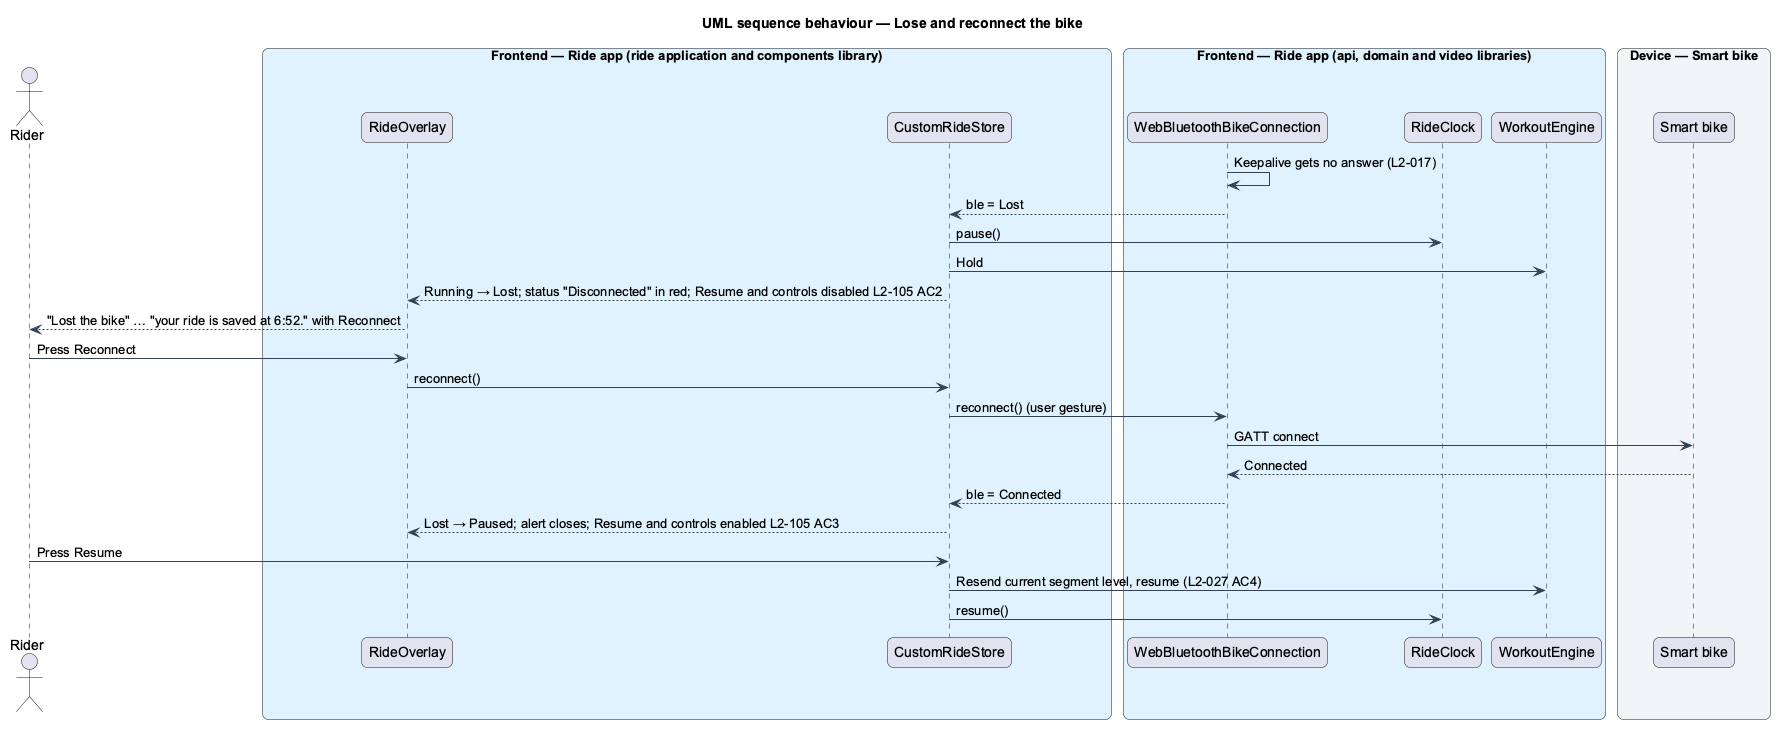

The diagram above was rendered by PlantUML. Its source (embedded in the PNG):
@startuml
title UML sequence behaviour — Lose and reconnect the bike
skinparam backgroundColor #FFFFFF
skinparam shadowing false
skinparam roundcorner 12
skinparam defaultFontName Arial
skinparam ArrowColor #344054
skinparam rectangle {
  BorderColor #344054
  FontColor #101828
}
skinparam package {
  BorderColor #667085
  FontColor #101828
  BackgroundColor #F9FAFB
}
actor "Rider" as rider
box "Frontend — Ride app (ride application and components library)" #E0F2FE
  participant "RideOverlay" as overlay
  participant "CustomRideStore" as store
end box
box "Frontend — Ride app (api, domain and video libraries)" #E0F2FE
  participant "WebBluetoothBikeConnection" as conn
  participant "RideClock" as clock
  participant "WorkoutEngine" as engine
end box
box "Device — Smart bike" #F2F4F7
  participant "Smart bike" as bike
end box
conn -> conn : Keepalive gets no answer (L2-017)
conn --> store : ble = Lost
store -> clock : pause()
store -> engine : Hold
store --> overlay : Running → Lost; status "Disconnected" in red; Resume and controls disabled L2-105 AC2
overlay --> rider : "Lost the bike" … "your ride is saved at 6:52." with Reconnect
rider -> overlay : Press Reconnect
overlay -> store : reconnect()
store -> conn : reconnect() (user gesture)
conn -> bike : GATT connect
bike --> conn : Connected
conn --> store : ble = Connected
store --> overlay : Lost → Paused; alert closes; Resume and controls enabled L2-105 AC3
rider -> store : Press Resume
store -> engine : Resend current segment level, resume (L2-027 AC4)
store -> clock : resume()
@enduml